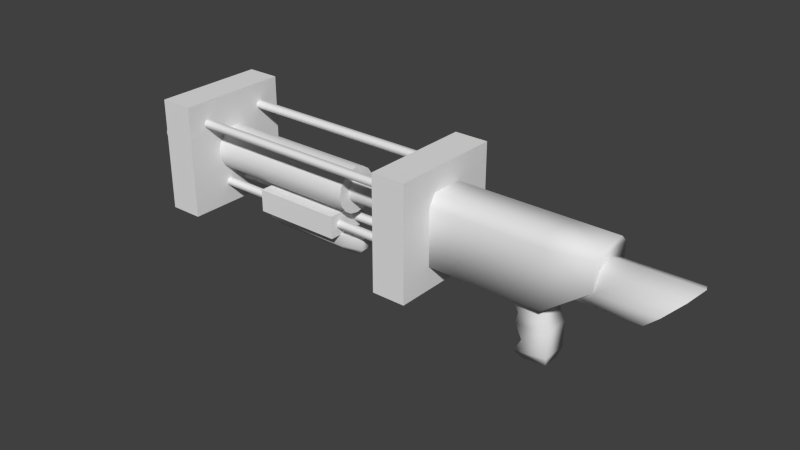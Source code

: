 # Source: rocketlauncher.blend  (saved by Blender 2.69.0; exported with 4.5.12 LTS)
import bpy
from mathutils import Matrix  # noqa: F401  (used for matrix-valued properties, if any)

bpy.ops.wm.read_factory_settings(use_empty=True)
scene = bpy.context.scene
scene.name = 'Scene'

# ---- collections
col_collection_1 = bpy.data.collections.new('Collection 1'); scene.collection.children.link(col_collection_1)

# ---- world
world_world = bpy.data.worlds.new('World'); scene.world = world_world
world_world.color = (0.05088, 0.05088, 0.05088)
world_world.use_sun_shadow = False
world_world.sun_shadow_jitter_overblur = 0.0
world_world.cycles.sampling_method = 'MANUAL'
world_world.cycles.sample_map_resolution = 256

# ---- meshes
me_weapon = bpy.data.meshes.new('weapon')
me_weapon.from_pydata([(-19.0, 1.0, 2.5), (-19.0, 0.9239, 2.883), (-19.0, 0.7071, 3.207), (-19.0, 0.3827, 3.424), (-19.0, -1.018e-08, 3.5), (-19.0, -0.3827, 3.424), (-19.0, -0.7071, 3.207), (-19.0, -0.9239, 2.883), (-19.0, -1.0, 2.5), (-19.0, -0.9239, 2.117), (-19.0, -0.7071, 1.793), (-19.0, -0.3827, 1.576), (-19.0, -2.16e-08, 1.5), (-19.0, 0.3827, 1.576), (-19.0, 0.7071, 1.793), (-19.0, 0.9239, 2.117), (-17.0, 0.9239, 2.117), (-17.0, 0.7071, 1.793), (-17.0, 0.3827, 1.576), (-17.0, -2.16e-08, 1.5), (-17.0, -0.3827, 1.576), (-17.0, -0.7071, 1.793), (-17.0, -0.9239, 2.117), (-17.0, -1.0, 2.5), (-17.0, -0.9239, 2.883), (-17.0, -0.7071, 3.207), (-17.0, -0.3827, 3.424), (-17.0, -1.018e-08, 3.5), (-17.0, 0.3827, 3.424), (-17.0, 0.7071, 3.207), (-17.0, 0.9239, 2.883), (-17.0, 1.0, 2.5), (0.0, -0.392, -1.7), (0.0, 0.392, -1.7), (1.0, 0.392, -1.6), (1.0, -0.392, -1.6), (0.0, -0.56, -0.8), (0.0, 0.56, -0.8), (1.1, 0.56, -0.6), (1.1, -0.56, -0.6), (-0.3, -0.56, -0.2), (-0.3, 0.56, -0.2), (1.1, 0.56, -0.1), (1.1, -0.56, -0.1), (-0.3, -0.56, -1.4), (-0.3, 0.56, -1.4), (1.1, 0.56, -1.2), (1.1, -0.56, -1.2), (-0.2, -0.56, 0.3), (-0.2, 0.56, 0.3), (0.9, 0.56, 0.4), (0.9, -0.56, 0.4), (-0.7, -0.56, 1.0), (-0.7, 0.56, 1.0), (0.8, 0.56, 1.0), (0.8, -0.56, 1.0), (-4.0, -1.0, 1.0), (-4.0, 1.0, 1.0), (1.0, 1.0, 1.0), (1.0, -1.0, 1.0), (-4.0, -0.7, 4.0), (-4.0, 0.7, 4.0), (1.0, 0.7, 4.0), (1.0, -0.7, 4.0), (3.0, 1.0, 2.5), (3.0, -1.0, 2.5), (3.0, 0.7, 4.0), (3.0, -0.7, 4.0), (-4.0, -1.0, 3.5), (-4.0, 1.0, 3.5), (1.0, 1.0, 3.5), (1.0, -1.0, 3.5), (3.0, 1.0, 3.7), (3.0, -1.0, 3.7), (1.0, 1.0, 2.5), (5.5, 1.0, 2.5), (1.0, 0.7071, 1.793), (4.793, 0.7071, 1.793), (1.0, -4.371e-08, 1.5), (4.5, -1.122e-07, 1.5), (1.0, -0.7071, 1.793), (4.793, -0.7071, 1.793), (1.0, -1.0, 2.5), (5.5, -1.0, 2.5), (1.0, -0.7071, 3.207), (6.207, -0.7071, 3.207), (1.0, 8.038e-08, 3.5), (6.5, 1.192e-08, 3.5), (1.0, 0.7071, 3.207), (6.207, 0.7071, 3.207), (5.5, 0.8, 2.5), (4.934, 0.5657, 1.934), (4.7, -9.719e-08, 1.7), (4.934, -0.5657, 1.934), (5.5, -0.8, 2.5), (6.066, -0.5657, 3.066), (6.3, 2.089e-09, 3.3), (6.066, 0.5657, 3.066), (3.5, 0.8, 2.5), (3.5, 0.5657, 1.934), (3.5, -9.719e-08, 1.7), (3.5, -0.5657, 1.934), (3.5, -0.8, 2.5), (3.5, -0.5657, 3.066), (3.5, 2.089e-09, 3.3), (3.5, 0.5657, 3.066), (-5.5, -2.5, 0.0), (-5.5, 2.5, 0.0), (-4.0, 2.5, 0.0), (-4.0, -2.5, 0.0), (-5.5, -2.5, 5.0), (-5.5, 2.5, 5.0), (-4.0, 2.5, 5.0), (-4.0, -2.5, 5.0), (-17.0, -2.5, 0.0), (-17.0, 2.5, 0.0), (-15.5, 2.5, 0.0), (-15.5, -2.5, 0.0), (-17.0, -2.5, 5.0), (-17.0, 2.5, 5.0), (-15.5, 2.5, 5.0), (-15.5, -2.5, 5.0), (-15.5, 1.7, 4.0), (-15.5, 1.562, 4.19), (-15.5, 1.338, 4.118), (-15.5, 1.338, 3.882), (-15.5, 1.562, 3.81), (-5.5, 1.7, 4.0), (-5.5, 1.562, 4.19), (-5.5, 1.338, 4.118), (-5.5, 1.338, 3.882), (-5.5, 1.562, 3.81), (-15.5, -0.3, 1.0), (-15.5, -0.4382, 1.19), (-15.5, -0.6618, 1.118), (-15.5, -0.6618, 0.8824), (-15.5, -0.4382, 0.8098), (-5.5, -0.3, 1.0), (-5.5, -0.4382, 1.19), (-5.5, -0.6618, 1.118), (-5.5, -0.6618, 0.8824), (-5.5, -0.4382, 0.8098), (-5.5, 0.5618, 0.8098), (-5.5, 0.3382, 0.8824), (-5.5, 0.3382, 1.118), (-5.5, 0.5618, 1.19), (-5.5, 0.7, 1.0), (-15.5, 0.5618, 0.8098), (-15.5, 0.3382, 0.8824), (-15.5, 0.3382, 1.118), (-15.5, 0.5618, 1.19), (-15.5, 0.7, 1.0), (-5.5, -1.438, 3.81), (-5.5, -1.662, 3.882), (-5.5, -1.662, 4.118), (-5.5, -1.438, 4.19), (-5.5, -1.3, 4.0), (-15.5, -1.438, 3.81), (-15.5, -1.662, 3.882), (-15.5, -1.662, 4.118), (-15.5, -1.438, 4.19), (-15.5, -1.3, 4.0), (-5.5, 0.5, 2.5), (-5.5, 0.4619, 2.691), (-5.5, 0.3536, 2.854), (-5.5, 0.1913, 2.962), (-5.5, 4.572e-09, 3.0), (-5.5, -0.1913, 2.962), (-5.5, -0.3536, 2.854), (-5.5, -0.4619, 2.691), (-5.5, -0.5, 2.5), (-5.5, -0.4619, 2.309), (-5.5, -0.3536, 2.146), (-5.5, -0.1913, 2.038), (-5.5, -1.839e-09, 2.0), (-5.5, 0.1913, 2.038), (-5.5, 0.3536, 2.146), (-5.5, 0.4619, 2.309), (-8.5, 0.5, 2.5), (-8.5, 0.4619, 2.691), (-8.5, 0.3536, 2.854), (-8.5, 0.1913, 2.962), (-8.5, 4.572e-09, 3.0), (-8.5, -0.1913, 2.962), (-8.5, -0.3536, 2.854), (-8.5, -0.4619, 2.691), (-8.5, -0.5, 2.5), (-8.5, -0.4619, 2.309), (-8.5, -0.3536, 2.146), (-8.5, -0.1913, 2.038), (-8.5, -1.839e-09, 2.0), (-8.5, 0.1913, 2.038), (-8.5, 0.3536, 2.146), (-8.5, 0.4619, 2.309), (-8.5, 1.0, 2.5), (-8.5, 0.9239, 2.883), (-8.5, 0.7071, 3.207), (-8.5, 0.3827, 3.424), (-8.5, -7.62e-09, 3.5), (-8.5, -0.3827, 3.424), (-8.5, -0.7071, 3.207), (-8.5, -0.9239, 2.883), (-8.5, -1.0, 2.5), (-8.5, -0.9239, 2.117), (-8.5, -0.7071, 1.793), (-8.5, -0.3827, 1.576), (-8.5, -2.044e-08, 1.5), (-8.5, 0.3827, 1.576), (-8.5, 0.7071, 1.793), (-8.5, 0.9239, 2.117), (-15.5, 1.0, 2.5), (-15.5, 0.9239, 2.883), (-15.5, 0.7071, 3.207), (-15.5, 0.3827, 3.424), (-15.5, -7.62e-09, 3.5), (-15.5, -0.3827, 3.424), (-15.5, -0.7071, 3.207), (-15.5, -0.9239, 2.883), (-15.5, -1.0, 2.5), (-15.5, -0.9239, 2.117), (-15.5, -0.7071, 1.793), (-15.5, -0.3827, 1.576), (-15.5, -2.044e-08, 1.5), (-15.5, 0.3827, 1.576), (-15.5, 0.7071, 1.793), (-15.5, 0.9239, 2.117), (-8.5, 2.608e-08, 2.5), (-19.0, 0.7, 2.5), (-19.0, 0.6467, 2.768), (-19.0, 0.495, 2.995), (-19.0, 0.2679, 3.147), (-19.0, -1.696e-09, 3.2), (-19.0, -0.2679, 3.147), (-19.0, -0.495, 2.995), (-19.0, -0.6467, 2.768), (-19.0, -0.7, 2.5), (-19.0, -0.6467, 2.232), (-19.0, -0.495, 2.005), (-19.0, -0.2679, 1.853), (-19.0, -9.689e-09, 1.8), (-19.0, 0.2679, 1.853), (-19.0, 0.495, 2.005), (-19.0, 0.6467, 2.232), (-17.0, 0.7, 2.5), (-17.0, 0.6467, 2.768), (-17.0, 0.495, 2.995), (-17.0, 0.2679, 3.147), (-17.0, -1.696e-09, 3.2), (-17.0, -0.2679, 3.147), (-17.0, -0.495, 2.995), (-17.0, -0.6467, 2.768), (-17.0, -0.7, 2.5), (-17.0, -0.6467, 2.232), (-17.0, -0.495, 2.005), (-17.0, -0.2679, 1.853), (-17.0, -9.689e-09, 1.8), (-17.0, 0.2679, 1.853), (-17.0, 0.495, 2.005), (-17.0, 0.6467, 2.232), (-17.5, 1.2, 2.5), (-17.5, 1.109, 2.959), (-17.5, 0.8485, 3.349), (-17.5, 0.4592, 3.609), (-17.5, -1.138e-08, 3.7), (-17.5, -0.4592, 3.609), (-17.5, -0.8485, 3.349), (-17.5, -1.109, 2.959), (-17.5, -1.2, 2.5), (-17.5, 0.0, 3.4), (-18.5, -1.109, 2.959), (-18.5, -0.8485, 3.349), (-18.5, -0.4592, 3.609), (-18.5, -1.138e-08, 3.7), (-18.5, 0.4592, 3.609), (-18.5, 0.8485, 3.349), (-18.5, 1.109, 2.959), (-18.5, 1.2, 2.5), (-18.5, -1.2, 2.5), (-18.5, 0.0, 3.4), (-13.0, -1.0, 0.5), (-13.0, 1.0, 0.5), (-9.0, 1.0, 0.5), (-9.0, -1.0, 0.5), (-13.0, -1.0, 1.5), (-13.0, 1.0, 1.5), (-9.0, 1.0, 1.5), (-9.0, -1.0, 1.5), (-13.0, -0.5, 0.0), (-13.0, 0.5, 0.0), (-8.0, 0.25, 0.0), (-8.0, -0.25, 0.0), (-13.0, -0.5, 0.5), (-13.0, 0.5, 0.5), (-8.0, 0.25, 0.5), (-8.0, -0.25, 0.5), (-12.7, -0.25, -0.3), (-12.7, 0.25, -0.3), (-8.3, 0.125, -0.3), (-8.3, -0.125, -0.3), (-9.0, 0.5, 0.5), (-9.0, 0.5, 0.0), (-9.0, -0.5, 0.5), (-9.0, -0.5, 0.0), (-9.0, 0.25, -0.3), (-9.0, -0.25, -0.3)], [], [(25, 6, 7, 24), (29, 2, 3, 28), (17, 14, 15, 16), (21, 10, 11, 20), (20, 11, 12, 19), (24, 7, 8, 23), (28, 3, 4, 27), (16, 15, 0, 31), (19, 12, 13, 18), (23, 8, 9, 22), (27, 4, 5, 26), (31, 0, 1, 30), (30, 1, 2, 29), (18, 13, 14, 17), (22, 9, 10, 21), (26, 5, 6, 25), (44, 32, 33, 45), (45, 33, 34, 46), (46, 34, 35, 47), (47, 35, 32, 44), (32, 35, 34, 33), (36, 40, 43, 39), (40, 48, 51, 43), (38, 42, 41, 37), (39, 43, 42, 38), (37, 41, 40, 36), (36, 44, 45, 37), (37, 45, 46, 38), (38, 46, 47, 39), (39, 47, 44, 36), (51, 55, 54, 50), (43, 51, 50, 42), (42, 50, 49, 41), (41, 49, 48, 40), (50, 54, 53, 49), (49, 53, 52, 48), (48, 52, 55, 51), (69, 70, 58, 57), (62, 63, 67, 66), (71, 68, 56, 59), (56, 57, 58, 59), (63, 62, 61, 60), (72, 73, 65, 64), (70, 62, 66, 72), (59, 58, 64, 65), (71, 59, 65, 73), (61, 62, 70, 69), (63, 60, 68, 71), (66, 67, 73, 72), (58, 70, 72, 64), (63, 71, 73, 67), (74, 75, 77, 76), (76, 77, 79, 78), (78, 79, 81, 80), (80, 81, 83, 82), (82, 83, 85, 84), (84, 85, 87, 86), (87, 85, 95, 96), (88, 89, 75, 74), (86, 87, 89, 88), (74, 76, 78, 80, 82, 84, 86, 88), (94, 93, 101, 102), (83, 81, 93, 94), (77, 75, 90, 91), (89, 87, 96, 97), (79, 77, 91, 92), (85, 83, 94, 95), (75, 89, 97, 90), (81, 79, 92, 93), (99, 98, 105, 104, 103, 102, 101, 100), (90, 97, 105, 98), (93, 92, 100, 101), (97, 96, 104, 105), (92, 91, 99, 100), (96, 95, 103, 104), (91, 90, 98, 99), (95, 94, 102, 103), (110, 111, 107, 106), (111, 112, 108, 107), (112, 113, 109, 108), (113, 110, 106, 109), (106, 107, 108, 109), (113, 112, 111, 110), (118, 119, 115, 114), (119, 120, 116, 115), (120, 121, 117, 116), (121, 118, 114, 117), (114, 115, 116, 117), (121, 120, 119, 118), (124, 125, 130, 129), (123, 124, 129, 128), (122, 123, 128, 127), (126, 122, 127, 131), (125, 126, 131, 130), (134, 135, 140, 139), (133, 134, 139, 138), (132, 133, 138, 137), (136, 132, 137, 141), (135, 136, 141, 140), (148, 147, 142, 143), (147, 151, 146, 142), (151, 150, 145, 146), (150, 149, 144, 145), (149, 148, 143, 144), (158, 157, 152, 153), (157, 161, 156, 152), (161, 160, 155, 156), (160, 159, 154, 155), (159, 158, 153, 154), (170, 186, 187, 171), (166, 182, 183, 167), (162, 178, 179, 163), (174, 190, 191, 175), (175, 191, 192, 176), (171, 187, 188, 172), (167, 183, 184, 168), (163, 179, 180, 164), (176, 192, 193, 177), (172, 188, 189, 173), (168, 184, 185, 169), (164, 180, 181, 165), (165, 181, 182, 166), (177, 193, 178, 162), (173, 189, 190, 174), (169, 185, 186, 170), (202, 218, 219, 203), (198, 214, 215, 199), (194, 210, 211, 195), (206, 222, 223, 207), (207, 223, 224, 208), (203, 219, 220, 204), (199, 215, 216, 200), (195, 211, 212, 196), (208, 224, 225, 209), (204, 220, 221, 205), (200, 216, 217, 201), (196, 212, 213, 197), (197, 213, 214, 198), (209, 225, 210, 194), (205, 221, 222, 206), (201, 217, 218, 202), (195, 226, 194), (207, 226, 206), (203, 226, 202), (199, 226, 198), (200, 226, 199), (196, 226, 195), (208, 226, 207), (204, 226, 203), (205, 226, 204), (201, 226, 200), (197, 226, 196), (209, 226, 208), (194, 226, 209), (206, 226, 205), (202, 226, 201), (198, 226, 197), (6, 233, 234, 7), (2, 229, 230, 3), (14, 241, 242, 15), (10, 237, 238, 11), (11, 238, 239, 12), (7, 234, 235, 8), (3, 230, 231, 4), (15, 242, 227, 0), (12, 239, 240, 13), (8, 235, 236, 9), (4, 231, 232, 5), (0, 227, 228, 1), (1, 228, 229, 2), (13, 240, 241, 14), (9, 236, 237, 10), (5, 232, 233, 6), (234, 250, 251, 235), (230, 246, 247, 231), (242, 258, 243, 227), (238, 254, 255, 239), (239, 255, 256, 240), (235, 251, 252, 236), (231, 247, 248, 232), (227, 243, 244, 228), (240, 256, 257, 241), (236, 252, 253, 237), (232, 248, 249, 233), (228, 244, 245, 229), (229, 245, 246, 230), (241, 257, 258, 242), (237, 253, 254, 238), (233, 249, 250, 234), (272, 278, 271), (276, 278, 275), (271, 278, 270), (275, 278, 274), (270, 278, 269), (274, 278, 273), (269, 278, 277), (273, 278, 272), (262, 263, 268), (266, 267, 268), (261, 262, 268), (265, 266, 268), (260, 261, 268), (264, 265, 268), (259, 260, 268), (263, 264, 268), (267, 277, 278, 268), (262, 273, 272, 263), (268, 278, 276, 259), (266, 269, 277, 267), (261, 274, 273, 262), (265, 270, 269, 266), (260, 275, 274, 261), (264, 271, 270, 265), (259, 276, 275, 260), (263, 272, 271, 264), (283, 284, 280, 279), (284, 285, 281, 280), (285, 286, 282, 281), (286, 283, 279, 282), (279, 280, 281, 282), (286, 285, 284, 283), (291, 292, 288, 287), (299, 293, 289, 300), (293, 294, 290, 289), (301, 291, 287, 302), (289, 290, 298, 297), (304, 303, 297, 298), (287, 288, 296, 295), (302, 287, 295, 304), (300, 289, 297, 303), (292, 299, 300, 288), (294, 301, 302, 290), (294, 293, 299, 301), (295, 296, 303, 304), (290, 302, 304, 298), (288, 300, 303, 296)])
me_weapon.polygons.foreach_set('use_smooth', [True] * 236)
_k = set([(0, 1), (0, 15), (1, 2), (2, 3), (3, 4), (4, 5), (5, 6), (6, 7), (7, 8), (8, 9), (9, 10), (10, 11), (11, 12), (12, 13), (13, 14), (14, 15), (56, 57), (56, 68), (57, 69), (60, 61), (60, 68), (61, 69), (75, 77), (75, 89), (77, 79), (79, 81), (81, 83), (83, 85), (85, 87), (87, 89), (90, 91), (90, 97), (91, 92), (92, 93), (93, 94), (94, 95), (95, 96), (96, 97), (106, 107), (106, 109), (106, 110), (107, 108), (107, 111), (108, 109), (108, 112), (109, 113), (110, 111), (110, 113), (111, 112), (112, 113), (114, 115), (114, 117), (114, 118), (115, 116), (115, 119), (116, 117), (116, 120), (117, 121), (118, 119), (118, 121), (119, 120), (120, 121), (122, 123), (122, 126), (123, 124), (124, 125), (125, 126), (127, 128), (127, 131), (128, 129), (129, 130), (130, 131), (132, 133), (132, 136), (133, 134), (134, 135), (135, 136), (137, 138), (137, 141), (138, 139), (139, 140), (140, 141), (142, 143), (142, 146), (143, 144), (144, 145), (145, 146), (147, 148), (147, 151), (148, 149), (149, 150), (150, 151), (152, 153), (152, 156), (153, 154), (154, 155), (155, 156), (157, 158), (157, 161), (158, 159), (159, 160), (160, 161), (162, 163), (162, 177), (163, 164), (164, 165), (165, 166), (166, 167), (167, 168), (168, 169), (169, 170), (170, 171), (171, 172), (172, 173), (173, 174), (174, 175), (175, 176), (176, 177), (178, 179), (178, 193), (179, 180), (180, 181), (181, 182), (182, 183), (183, 184), (184, 185), (185, 186), (186, 187), (187, 188), (188, 189), (189, 190), (190, 191), (191, 192), (192, 193), (194, 195), (194, 209), (195, 196), (196, 197), (197, 198), (198, 199), (199, 200), (200, 201), (201, 202), (202, 203), (203, 204), (204, 205), (205, 206), (206, 207), (207, 208), (208, 209), (210, 211), (210, 225), (211, 212), (212, 213), (213, 214), (214, 215), (215, 216), (216, 217), (217, 218), (218, 219), (219, 220), (220, 221), (221, 222), (222, 223), (223, 224), (224, 225), (227, 228), (227, 242), (228, 229), (229, 230), (230, 231), (231, 232), (232, 233), (233, 234), (234, 235), (235, 236), (236, 237), (237, 238), (238, 239), (239, 240), (240, 241), (241, 242), (259, 260), (259, 268), (260, 261), (260, 268), (261, 262), (261, 268), (262, 263), (262, 268), (263, 264), (263, 268), (264, 265), (264, 268), (265, 266), (265, 268), (266, 267), (266, 268), (267, 268), (269, 270), (269, 277), (269, 278), (270, 271), (270, 278), (271, 272), (271, 278), (272, 273), (272, 278), (273, 274), (273, 278), (274, 275), (274, 278), (275, 276), (275, 278), (276, 278), (277, 278), (279, 280), (279, 282), (279, 283), (280, 281), (280, 284), (281, 282), (281, 285), (282, 286), (283, 284), (283, 286), (284, 285), (285, 286), (291, 292), (291, 301), (292, 299), (293, 294), (293, 299), (294, 301)])
me_weapon.attributes.new('sharp_edge', 'BOOLEAN', 'EDGE').data.foreach_set('value', [ (min(e.vertices), max(e.vertices)) in _k for e in me_weapon.edges])
me_weapon.use_remesh_preserve_volume = False
me_weapon.use_remesh_preserve_attributes = False
me_weapon.use_mirror_vertex_groups = False
me_weapon.update()

# ---- objects
ob_weapon = bpy.data.objects.new('weapon', me_weapon)

# ---- transforms, parenting, visibility, modifiers, constraints
ob_weapon.location = (0.0, 0.0, 0.0)
ob_weapon.lineart.crease_threshold = 0.0
_m = ob_weapon.modifiers.new('EdgeSplit', 'EDGE_SPLIT')
_m.use_edge_angle = False

# ---- collection membership
col_collection_1.objects.link(ob_weapon)

# ---- scene / render settings (as saved in the file)
scene.frame_start = 1; scene.frame_end = 250; scene.frame_set(4)
scene.render.engine = 'BLENDER_EEVEE_NEXT'
scene.render.image_settings.compression = 90
scene.render.resolution_percentage = 50
scene.render.dither_intensity = 0.0
scene.cycles.use_denoising = False
scene.cycles.samples = 10
scene.cycles.sampling_pattern = 'TABULATED_SOBOL'
scene.cycles.light_sampling_threshold = 0.0
scene.cycles.use_adaptive_sampling = False
scene.cycles.use_light_tree = False
scene.cycles.blur_glossy = 0.0
scene.cycles.volume_bounces = 1
scene.cycles.pixel_filter_type = 'GAUSSIAN'
scene.cycles.sample_clamp_indirect = 0.0
scene.view_settings.view_transform = 'Standard'
bpy.context.view_layer.update()

# ---- added for rendering (the .blend has no active camera and no usable light): camera, sun
cam_auto = bpy.data.cameras.new('AutoCamera')
cam_auto.lens = 50.0
cam_auto.sensor_width = 36.0
cam_auto.clip_end = 1000.0
ob_auto_camera = bpy.data.objects.new('AutoCamera', cam_auto)
scene.collection.objects.link(ob_auto_camera)
ob_auto_camera.location = (18.5788, -29.7946, 21.513)
ob_auto_camera.rotation_euler = (1.09748, -7.21219e-08, 0.694738)
scene.camera = ob_auto_camera
light_auto_sun = bpy.data.lights.new('AutoSun', 'SUN')
light_auto_sun.energy = 3.0
light_auto_sun.angle = 0.0523599
ob_auto_sun = bpy.data.objects.new('AutoSun', light_auto_sun)
scene.collection.objects.link(ob_auto_sun)
ob_auto_sun.rotation_euler = (0.872665, 0.174533, 0.523599)
bpy.context.view_layer.update()
